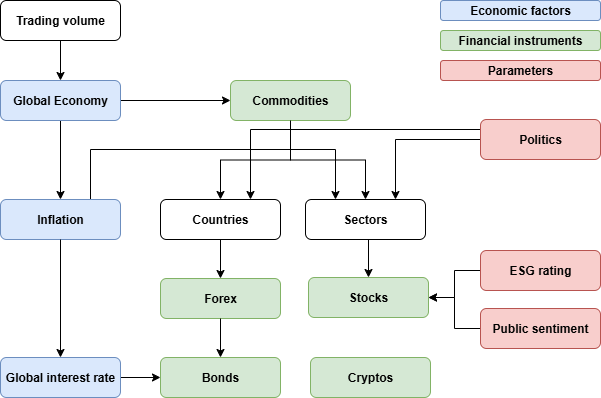

The diagram above was exported from draw.io. Its source (the exported page's mxGraphModel, read from the mxfile embedded in the PNG):
<mxGraphModel dx="2066" dy="1111" grid="1" gridSize="10" guides="1" tooltips="1" connect="1" arrows="1" fold="1" page="1" pageScale="1" pageWidth="850" pageHeight="1100" math="0" shadow="0">
  <root>
    <mxCell id="0" />
    <mxCell id="1" parent="0" />
    <mxCell id="qI_sKmyQPMfg4ViLxmGD-2" style="edgeStyle=orthogonalEdgeStyle;rounded=0;orthogonalLoop=1;jettySize=auto;html=1;entryX=0.5;entryY=0;entryDx=0;entryDy=0;" parent="1" source="qI_sKmyQPMfg4ViLxmGD-1" target="qI_sKmyQPMfg4ViLxmGD-3" edge="1">
      <mxGeometry relative="1" as="geometry">
        <mxPoint x="180" y="410" as="targetPoint" />
      </mxGeometry>
    </mxCell>
    <mxCell id="qI_sKmyQPMfg4ViLxmGD-10" style="edgeStyle=orthogonalEdgeStyle;rounded=0;orthogonalLoop=1;jettySize=auto;html=1;exitX=1;exitY=0.5;exitDx=0;exitDy=0;entryX=0;entryY=0.5;entryDx=0;entryDy=0;" parent="1" source="qI_sKmyQPMfg4ViLxmGD-1" target="qI_sKmyQPMfg4ViLxmGD-11" edge="1">
      <mxGeometry relative="1" as="geometry">
        <mxPoint x="290" y="310" as="targetPoint" />
      </mxGeometry>
    </mxCell>
    <mxCell id="qI_sKmyQPMfg4ViLxmGD-1" value="&lt;b&gt;Global Economy&lt;/b&gt;" style="rounded=1;whiteSpace=wrap;html=1;fillColor=#dae8fc;strokeColor=#6c8ebf;" parent="1" vertex="1">
      <mxGeometry x="120" y="281" width="120" height="40" as="geometry" />
    </mxCell>
    <mxCell id="BrBi9a6KbU4g94lmTyOP-5" style="edgeStyle=orthogonalEdgeStyle;rounded=0;orthogonalLoop=1;jettySize=auto;html=1;exitX=0.75;exitY=0;exitDx=0;exitDy=0;entryX=0.25;entryY=0;entryDx=0;entryDy=0;" edge="1" parent="1" source="qI_sKmyQPMfg4ViLxmGD-3" target="qI_sKmyQPMfg4ViLxmGD-34">
      <mxGeometry relative="1" as="geometry">
        <Array as="points">
          <mxPoint x="210" y="350" />
          <mxPoint x="455" y="350" />
        </Array>
      </mxGeometry>
    </mxCell>
    <mxCell id="qI_sKmyQPMfg4ViLxmGD-3" value="&lt;b&gt;Inflation&lt;/b&gt;" style="rounded=1;whiteSpace=wrap;html=1;fillColor=#dae8fc;strokeColor=#6c8ebf;" parent="1" vertex="1">
      <mxGeometry x="120" y="400" width="120" height="40" as="geometry" />
    </mxCell>
    <mxCell id="qI_sKmyQPMfg4ViLxmGD-8" style="edgeStyle=orthogonalEdgeStyle;rounded=0;orthogonalLoop=1;jettySize=auto;html=1;entryX=0.5;entryY=0;entryDx=0;entryDy=0;exitX=0.5;exitY=1;exitDx=0;exitDy=0;" parent="1" source="qI_sKmyQPMfg4ViLxmGD-3" target="qI_sKmyQPMfg4ViLxmGD-9" edge="1">
      <mxGeometry relative="1" as="geometry">
        <mxPoint x="180" y="510" as="targetPoint" />
        <mxPoint x="180" y="430" as="sourcePoint" />
      </mxGeometry>
    </mxCell>
    <mxCell id="qI_sKmyQPMfg4ViLxmGD-41" style="edgeStyle=orthogonalEdgeStyle;rounded=0;orthogonalLoop=1;jettySize=auto;html=1;exitX=1;exitY=0.5;exitDx=0;exitDy=0;entryX=0;entryY=0.5;entryDx=0;entryDy=0;" parent="1" source="qI_sKmyQPMfg4ViLxmGD-9" target="qI_sKmyQPMfg4ViLxmGD-22" edge="1">
      <mxGeometry relative="1" as="geometry" />
    </mxCell>
    <mxCell id="qI_sKmyQPMfg4ViLxmGD-9" value="&lt;b&gt;Global interest rate&lt;/b&gt;" style="rounded=1;whiteSpace=wrap;html=1;fillColor=#dae8fc;strokeColor=#6c8ebf;" parent="1" vertex="1">
      <mxGeometry x="120" y="558" width="120" height="40" as="geometry" />
    </mxCell>
    <mxCell id="qI_sKmyQPMfg4ViLxmGD-33" style="edgeStyle=orthogonalEdgeStyle;rounded=0;orthogonalLoop=1;jettySize=auto;html=1;exitX=0.5;exitY=1;exitDx=0;exitDy=0;" parent="1" source="qI_sKmyQPMfg4ViLxmGD-11" target="qI_sKmyQPMfg4ViLxmGD-34" edge="1">
      <mxGeometry relative="1" as="geometry">
        <mxPoint x="450" y="360" as="targetPoint" />
      </mxGeometry>
    </mxCell>
    <mxCell id="qI_sKmyQPMfg4ViLxmGD-11" value="&lt;b&gt;Commodities&lt;/b&gt;" style="rounded=1;whiteSpace=wrap;html=1;fillColor=#d5e8d4;strokeColor=#82b366;" parent="1" vertex="1">
      <mxGeometry x="350" y="281" width="120" height="40" as="geometry" />
    </mxCell>
    <mxCell id="qI_sKmyQPMfg4ViLxmGD-15" style="edgeStyle=orthogonalEdgeStyle;rounded=0;orthogonalLoop=1;jettySize=auto;html=1;entryX=0.5;entryY=0;entryDx=0;entryDy=0;exitX=0.5;exitY=1;exitDx=0;exitDy=0;" parent="1" source="qI_sKmyQPMfg4ViLxmGD-11" target="qI_sKmyQPMfg4ViLxmGD-16" edge="1">
      <mxGeometry relative="1" as="geometry">
        <mxPoint x="380" y="420" as="targetPoint" />
        <mxPoint x="380" y="340" as="sourcePoint" />
      </mxGeometry>
    </mxCell>
    <mxCell id="qI_sKmyQPMfg4ViLxmGD-16" value="&lt;b&gt;Countries&lt;/b&gt;" style="rounded=1;whiteSpace=wrap;html=1;" parent="1" vertex="1">
      <mxGeometry x="280" y="400" width="120" height="40" as="geometry" />
    </mxCell>
    <mxCell id="qI_sKmyQPMfg4ViLxmGD-17" style="edgeStyle=orthogonalEdgeStyle;rounded=0;orthogonalLoop=1;jettySize=auto;html=1;entryX=0.5;entryY=0;entryDx=0;entryDy=0;exitX=0.5;exitY=1;exitDx=0;exitDy=0;" parent="1" source="qI_sKmyQPMfg4ViLxmGD-16" target="qI_sKmyQPMfg4ViLxmGD-18" edge="1">
      <mxGeometry relative="1" as="geometry">
        <mxPoint x="380" y="520" as="targetPoint" />
        <mxPoint x="380" y="440" as="sourcePoint" />
      </mxGeometry>
    </mxCell>
    <mxCell id="qI_sKmyQPMfg4ViLxmGD-18" value="&lt;b&gt;Forex&lt;/b&gt;" style="rounded=1;whiteSpace=wrap;html=1;fillColor=#d5e8d4;strokeColor=#82b366;" parent="1" vertex="1">
      <mxGeometry x="280" y="479" width="120" height="40" as="geometry" />
    </mxCell>
    <mxCell id="qI_sKmyQPMfg4ViLxmGD-21" style="edgeStyle=orthogonalEdgeStyle;rounded=0;orthogonalLoop=1;jettySize=auto;html=1;entryX=0.5;entryY=0;entryDx=0;entryDy=0;exitX=0.5;exitY=1;exitDx=0;exitDy=0;" parent="1" source="qI_sKmyQPMfg4ViLxmGD-18" target="qI_sKmyQPMfg4ViLxmGD-22" edge="1">
      <mxGeometry relative="1" as="geometry">
        <mxPoint x="380" y="629" as="targetPoint" />
        <mxPoint x="380" y="549" as="sourcePoint" />
      </mxGeometry>
    </mxCell>
    <mxCell id="qI_sKmyQPMfg4ViLxmGD-22" value="&lt;b&gt;Bonds&lt;/b&gt;" style="rounded=1;whiteSpace=wrap;html=1;fillColor=#d5e8d4;strokeColor=#82b366;" parent="1" vertex="1">
      <mxGeometry x="280" y="558" width="120" height="40" as="geometry" />
    </mxCell>
    <mxCell id="qI_sKmyQPMfg4ViLxmGD-31" style="edgeStyle=orthogonalEdgeStyle;rounded=0;orthogonalLoop=1;jettySize=auto;html=1;entryX=0.5;entryY=0;entryDx=0;entryDy=0;" parent="1" source="qI_sKmyQPMfg4ViLxmGD-30" target="qI_sKmyQPMfg4ViLxmGD-1" edge="1">
      <mxGeometry relative="1" as="geometry" />
    </mxCell>
    <mxCell id="qI_sKmyQPMfg4ViLxmGD-30" value="&lt;b&gt;Trading volume&lt;/b&gt;" style="rounded=1;whiteSpace=wrap;html=1;" parent="1" vertex="1">
      <mxGeometry x="120" y="201" width="120" height="40" as="geometry" />
    </mxCell>
    <mxCell id="qI_sKmyQPMfg4ViLxmGD-34" value="&lt;b&gt;Sectors&lt;/b&gt;" style="rounded=1;whiteSpace=wrap;html=1;" parent="1" vertex="1">
      <mxGeometry x="425" y="400" width="120" height="40" as="geometry" />
    </mxCell>
    <mxCell id="qI_sKmyQPMfg4ViLxmGD-35" style="edgeStyle=orthogonalEdgeStyle;rounded=0;orthogonalLoop=1;jettySize=auto;html=1;entryX=0.5;entryY=0;entryDx=0;entryDy=0;exitX=0.5;exitY=1;exitDx=0;exitDy=0;" parent="1" source="qI_sKmyQPMfg4ViLxmGD-34" target="qI_sKmyQPMfg4ViLxmGD-36" edge="1">
      <mxGeometry relative="1" as="geometry">
        <mxPoint x="525" y="530" as="targetPoint" />
        <mxPoint x="525" y="450" as="sourcePoint" />
      </mxGeometry>
    </mxCell>
    <mxCell id="qI_sKmyQPMfg4ViLxmGD-36" value="&lt;b&gt;Stocks&lt;/b&gt;" style="rounded=1;whiteSpace=wrap;html=1;fillColor=#d5e8d4;strokeColor=#82b366;" parent="1" vertex="1">
      <mxGeometry x="428" y="478" width="120" height="40" as="geometry" />
    </mxCell>
    <mxCell id="qI_sKmyQPMfg4ViLxmGD-37" value="&lt;b&gt;Cryptos&lt;/b&gt;" style="rounded=1;whiteSpace=wrap;html=1;fillColor=#d5e8d4;strokeColor=#82b366;" parent="1" vertex="1">
      <mxGeometry x="430" y="558" width="120" height="40" as="geometry" />
    </mxCell>
    <mxCell id="qI_sKmyQPMfg4ViLxmGD-38" value="&lt;b&gt;Economic factors&lt;/b&gt;" style="rounded=1;whiteSpace=wrap;html=1;fillColor=#dae8fc;strokeColor=#6c8ebf;" parent="1" vertex="1">
      <mxGeometry x="560" y="201" width="160" height="20" as="geometry" />
    </mxCell>
    <mxCell id="qI_sKmyQPMfg4ViLxmGD-40" value="&lt;b&gt;Financial instruments&lt;/b&gt;" style="rounded=1;whiteSpace=wrap;html=1;fillColor=#d5e8d4;strokeColor=#82b366;" parent="1" vertex="1">
      <mxGeometry x="560" y="231" width="160" height="20" as="geometry" />
    </mxCell>
    <mxCell id="qI_sKmyQPMfg4ViLxmGD-42" value="&lt;b&gt;Parameters&lt;/b&gt;" style="rounded=1;whiteSpace=wrap;html=1;fillColor=#f8cecc;strokeColor=#b85450;" parent="1" vertex="1">
      <mxGeometry x="560" y="261" width="160" height="20" as="geometry" />
    </mxCell>
    <mxCell id="qI_sKmyQPMfg4ViLxmGD-44" style="edgeStyle=orthogonalEdgeStyle;rounded=0;orthogonalLoop=1;jettySize=auto;html=1;exitX=0;exitY=0.5;exitDx=0;exitDy=0;entryX=1;entryY=0.5;entryDx=0;entryDy=0;" parent="1" source="qI_sKmyQPMfg4ViLxmGD-43" target="qI_sKmyQPMfg4ViLxmGD-36" edge="1">
      <mxGeometry relative="1" as="geometry" />
    </mxCell>
    <mxCell id="qI_sKmyQPMfg4ViLxmGD-43" value="&lt;b&gt;ESG rating&lt;/b&gt;" style="rounded=1;whiteSpace=wrap;html=1;fillColor=#f8cecc;strokeColor=#b85450;" parent="1" vertex="1">
      <mxGeometry x="600" y="451" width="120" height="40" as="geometry" />
    </mxCell>
    <mxCell id="qI_sKmyQPMfg4ViLxmGD-46" style="edgeStyle=orthogonalEdgeStyle;rounded=0;orthogonalLoop=1;jettySize=auto;html=1;exitX=0;exitY=0.5;exitDx=0;exitDy=0;entryX=1;entryY=0.5;entryDx=0;entryDy=0;" parent="1" source="qI_sKmyQPMfg4ViLxmGD-45" target="qI_sKmyQPMfg4ViLxmGD-36" edge="1">
      <mxGeometry relative="1" as="geometry" />
    </mxCell>
    <mxCell id="qI_sKmyQPMfg4ViLxmGD-45" value="&lt;b&gt;Public sentiment&lt;/b&gt;" style="rounded=1;whiteSpace=wrap;html=1;fillColor=#f8cecc;strokeColor=#b85450;" parent="1" vertex="1">
      <mxGeometry x="600" y="509" width="120" height="40" as="geometry" />
    </mxCell>
    <mxCell id="BrBi9a6KbU4g94lmTyOP-2" style="edgeStyle=orthogonalEdgeStyle;rounded=0;orthogonalLoop=1;jettySize=auto;html=1;entryX=0.75;entryY=0;entryDx=0;entryDy=0;" edge="1" parent="1" source="BrBi9a6KbU4g94lmTyOP-1" target="qI_sKmyQPMfg4ViLxmGD-34">
      <mxGeometry relative="1" as="geometry" />
    </mxCell>
    <mxCell id="BrBi9a6KbU4g94lmTyOP-3" style="edgeStyle=orthogonalEdgeStyle;rounded=0;orthogonalLoop=1;jettySize=auto;html=1;exitX=0;exitY=0.25;exitDx=0;exitDy=0;entryX=0.75;entryY=0;entryDx=0;entryDy=0;" edge="1" parent="1" source="BrBi9a6KbU4g94lmTyOP-1" target="qI_sKmyQPMfg4ViLxmGD-16">
      <mxGeometry relative="1" as="geometry" />
    </mxCell>
    <mxCell id="BrBi9a6KbU4g94lmTyOP-1" value="&lt;b&gt;Politics&lt;/b&gt;" style="rounded=1;whiteSpace=wrap;html=1;fillColor=#f8cecc;strokeColor=#b85450;" vertex="1" parent="1">
      <mxGeometry x="600" y="320" width="120" height="40" as="geometry" />
    </mxCell>
  </root>
</mxGraphModel>